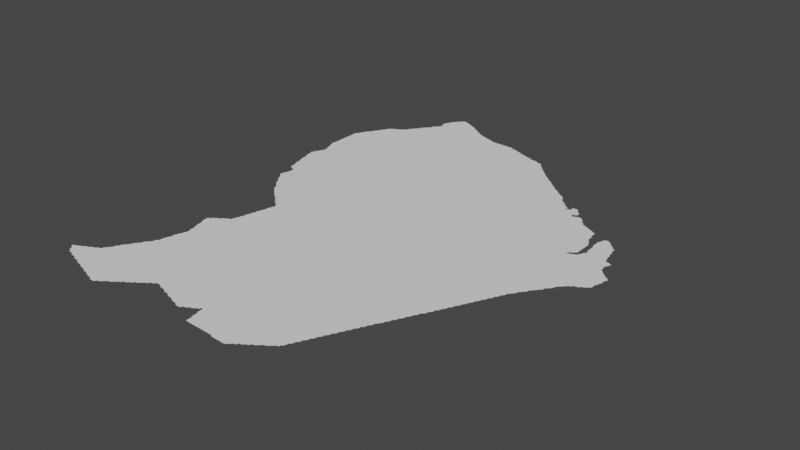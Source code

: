 # Source: guyanefr.blend  (saved by Blender 3.3.6; exported with 4.5.12 LTS)
import bpy
from mathutils import Matrix  # noqa: F401  (used for matrix-valued properties, if any)

bpy.ops.wm.read_factory_settings(use_empty=True)
scene = bpy.context.scene
scene.name = 'Scene'

# ---- collections
col_collection = bpy.data.collections.new('Collection'); scene.collection.children.link(col_collection)

# ---- node groups
ng_auto_smooth = bpy.data.node_groups.new('Auto Smooth', 'GeometryNodeTree')
_s = ng_auto_smooth.interface.new_socket(name='Geometry', in_out='OUTPUT', socket_type='NodeSocketGeometry')
_s = ng_auto_smooth.interface.new_socket(name='Geometry', in_out='INPUT', socket_type='NodeSocketGeometry')
_s = ng_auto_smooth.interface.new_socket(name='Angle', in_out='INPUT', socket_type='NodeSocketFloat')
_s.subtype = 'ANGLE'
_s.min_value = 0.0
_s.max_value = 3.142
ng_auto_smooth.is_modifier = True
_N = ng_auto_smooth.nodes; _L = ng_auto_smooth.links
n0 = _N.new('NodeGroupOutput'); n0.name = 'Group Output'; n0.location = (480, -100)
n1 = _N.new('NodeGroupInput'); n1.name = 'Group Input'; n1.location = (-420, -300)
n2 = _N.new('NodeGroupInput'); n2.name = 'Group Input.001'; n2.location = (-60, -100)
n3 = _N.new('GeometryNodeSetShadeSmooth'); n3.name = 'Set Shade Smooth'; n3.location = (120, -100)
n3.domain = 'EDGE'
n4 = _N.new('GeometryNodeSetShadeSmooth'); n4.name = 'Set Shade Smooth.001'; n4.location = (300, -100)
n5 = _N.new('GeometryNodeInputMeshEdgeAngle'); n5.name = 'Edge Angle'; n5.location = (-420, -220)
n6 = _N.new('GeometryNodeInputEdgeSmooth'); n6.name = 'Is Edge Smooth'; n6.location = (-60, -160)
n7 = _N.new('GeometryNodeInputShadeSmooth'); n7.name = 'Is Face Smooth'; n7.location = (-240, -340)
n8 = _N.new('FunctionNodeBooleanMath'); n8.name = 'Boolean Math'; n8.location = (-60, -220)
n9 = _N.new('FunctionNodeCompare'); n9.name = 'Compare'; n9.location = (-240, -180)
n9.operation = 'LESS_EQUAL'
_L.new(n5.outputs[0], n9.inputs[0])
_L.new(n4.outputs[0], n0.inputs[0])
_L.new(n1.outputs[1], n9.inputs[1])
_L.new(n9.outputs[0], n8.inputs[0])
_L.new(n7.outputs[0], n8.inputs[1])
_L.new(n2.outputs[0], n3.inputs[0])
_L.new(n6.outputs[0], n3.inputs[1])
_L.new(n3.outputs[0], n4.inputs[0])
_L.new(n8.outputs[0], n3.inputs[2])
n0.is_active_output = True

# ---- world
world_world = bpy.data.worlds.new('World'); scene.world = world_world
world_world.use_nodes = True; world_world.node_tree.nodes.clear()
_N = world_world.node_tree.nodes; _L = world_world.node_tree.links
n0 = _N.new('ShaderNodeOutputWorld'); n0.name = 'World Output'; n0.location = (300, 300)
n1 = _N.new('ShaderNodeBackground'); n1.name = 'Background'; n1.location = (10, 300)
n1.inputs[0].default_value = (0.05088, 0.05088, 0.05088, 1.0)
_L.new(n1.outputs[0], n0.inputs[0])
n0.is_active_output = True
world_world.color = (0.05088, 0.05088, 0.05088)
world_world.use_sun_shadow = False
world_world.sun_shadow_jitter_overblur = 0.0

# ---- meshes
me_mesh = bpy.data.meshes.new('Mesh')
me_mesh.from_pydata([(-54.44, 2.239, -4.528e-08), (-54.43, 2.236, -7.937e-08), (-54.41, 2.233, -8.777e-08), (-54.6, 2.337, -3.329e-08), (-54.6, 2.336, -7.375e-08), (-54.6, 2.338, -4.994e-08), (-54.6, 2.339, -5.993e-08), (-54.6, 2.333, -6.076e-08), (-54.6, 2.33, -3.329e-08), (-54.58, 2.314, -7.166e-08), (-54.59, 2.33, -9.064e-08), (-54.59, 2.344, -7.485e-08), (-54.57, 2.293, -7.627e-08), (-54.57, 2.31, -9.76e-08), (-54.56, 2.36, -4.162e-08), (-54.55, 2.276, -7.671e-08), (-54.55, 2.29, -9.926e-08), (-54.57, 2.349, -9.423e-08), (-54.55, 2.364, -7.753e-08), (-54.53, 2.273, -9.159e-08), (-54.53, 2.369, -9.472e-08), (-54.52, 2.381, -4.412e-08), (-54.5, 2.259, -4.528e-08), (-54.51, 2.27, -8.801e-08), (-54.25, 2.421, -9.988e-08), (-54.51, 2.385, -8.4e-08), (-54.49, 2.256, -7.937e-08), (-54.49, 2.389, -9.794e-08), (-54.48, 2.401, -5.438e-08), (-54.47, 2.253, -9.167e-08), (-54.47, 2.406, -8.598e-08), (-54.45, 2.25, -8.801e-08), (-54.45, 2.41, -9.419e-08), (-54.44, 2.422, -7.497e-08), (-54.43, 2.426, -8.424e-08), (-54.41, 2.43, -9.76e-08), (-54.4, 2.463, -5.527e-08), (-54.46, 4.478, -4.162e-08), (-54.44, 4.397, -7.016e-08), (-54.44, 4.412, -7.14e-08), (-54.45, 4.431, -8.644e-08), (-54.45, 4.451, -8.92e-08), (-54.45, 4.47, -9.349e-08), (-54.42, 4.315, -9.24e-08), (-54.42, 4.331, -7.425e-08), (-54.43, 4.351, -8.749e-08), (-54.43, 4.37, -8.983e-08), (-54.43, 4.39, -9.96e-08), (-54.4, 4.235, -4.606e-08), (-54.4, 4.251, -7.69e-08), (-54.41, 4.271, -8.841e-08), (-54.41, 4.29, -9.293e-08), (-54.41, 4.31, -9.525e-08), (-54.46, 4.49, -5.577e-08), (-54.45, 4.49, -9.926e-08), (-54.44, 4.526, -6.835e-08), (-54.44, 4.675, -5.375e-08), (-54.44, 4.691, -7.955e-08), (-54.45, 4.711, -8.894e-08), (-54.45, 4.725, -9.752e-08), (-54.45, 4.735, -9.114e-08), (-54.45, 4.75, -9.364e-08), (-54.45, 4.77, -9.364e-08), (-54.45, 4.79, -9.364e-08), (-54.45, 4.509, -9.011e-08), (-54.43, 4.53, -9.848e-08), (-54.43, 4.549, -8.293e-08), (-54.42, 4.565, -6.249e-08), (-54.42, 4.616, -4.528e-08), (-54.42, 4.632, -8.959e-08), (-54.43, 4.651, -9e-08), (-54.43, 4.67, -9.742e-08), (-54.3, 4.784, -9.988e-08), (-54.41, 4.59, -9.002e-08), (-54.41, 4.61, -9.518e-08), (-54.45, 4.81, -9.364e-08), (-54.45, 4.83, -9.364e-08), (-54.45, 4.85, -9.364e-08), (-54.45, 4.87, -9.364e-08), (-54.45, 4.89, -9.364e-08), (-54.45, 4.91, -9.364e-08), (-54.45, 4.93, -9.364e-08), (-54.45, 4.95, -9.535e-08), (-54.45, 4.989, -8.684e-08), (-54.44, 5.006, -7.025e-08), (-54.45, 4.969, -9.94e-08), (-54.43, 5.01, -9.848e-08), (-54.43, 5.028, -8.505e-08), (-54.42, 5.044, -5.771e-08), (-54.38, 5.042, -9.988e-08), (-54.41, 5.05, -9.5e-08), (-54.41, 5.068, -7.787e-08), (-54.38, 2.219, -4.528e-08), (-54.39, 2.23, -9.145e-08), (-54.37, 2.216, -7.937e-08), (-54.35, 2.213, -9.729e-08), (-54.32, 2.199, -4.528e-08), (-54.33, 2.21, -9.495e-08), (-54.31, 2.196, -7.937e-08), (-54.29, 2.193, -9.446e-08), (-54.26, 2.179, -7.158e-08), (-54.27, 2.19, -9.495e-08), (-54.25, 2.176, -7.937e-08), (-54.23, 2.173, -8.777e-08), (-54.2, 2.159, -8.315e-08), (-54.21, 2.17, -9.518e-08), (-54.19, 2.156, -7.937e-08), (-54.17, 2.153, -9.167e-08), (-54.14, 2.139, -4.528e-08), (-54.15, 2.15, -9.495e-08), (-54.13, 2.136, -8.499e-08), (-54.04, 2.26, -9.988e-08), (-54.11, 2.133, -8.512e-08), (-54.09, 2.136, -6.973e-08), (-54.09, 2.15, -9.681e-08), (-54.41, 2.448, -8.584e-08), (-54.38, 2.487, -7.311e-08), (-54.39, 2.469, -9.289e-08), (-54.37, 2.49, -9.683e-08), (-54.37, 2.509, -8.536e-08), (-54.36, 2.524, -5.868e-08), (-54.35, 2.53, -9.451e-08), (-54.35, 2.547, -5.072e-08), (-54.33, 2.569, -9.523e-08), (-53.89, 2.46, -9.988e-08), (-54.32, 2.584, -7.888e-08), (-54.31, 2.59, -9.597e-08), (-54.31, 2.608, -7.266e-08), (-54.3, 2.622, -4.162e-08), (-54.29, 2.629, -8.959e-08), (-54.28, 2.645, -6.95e-08), (-54.27, 2.65, -9.492e-08), (-54.27, 2.668, -8.282e-08), (-54.26, 2.682, -4.412e-08), (-54.25, 2.689, -8.978e-08), (-54.24, 2.706, -7.166e-08), (-54.23, 2.71, -9.848e-08), (-54.23, 2.728, -8.472e-08), (-54.22, 2.746, -5.63e-08), (-54.21, 2.75, -9.859e-08), (-54.21, 2.769, -9.528e-08), (-54.21, 2.789, -8.707e-08), (-54.2, 2.808, -7.402e-08), (-54.2, 2.824, -4.528e-08), (-54.19, 2.83, -9.525e-08), (-54.19, 2.85, -9.002e-08), (-53.99, 2.763, -9.988e-08), (-54.19, 2.869, -9.404e-08), (-54.02, 3.179, -9.988e-08), (-54.2, 3.115, -7.196e-08), (-54.2, 3.131, -7.658e-08), (-54.21, 3.151, -8.84e-08), (-54.21, 3.171, -9.594e-08), (-54.21, 3.187, -8.213e-08), (-54.18, 2.888, -7.039e-08), (-54.18, 2.902, -4.162e-08), (-54.18, 3.035, -4.606e-08), (-54.18, 3.051, -7.692e-08), (-54.19, 3.071, -8.639e-08), (-54.19, 3.091, -9.039e-08), (-54.19, 3.11, -9.887e-08), (-54.19, 3.19, -9.926e-08), (-54.17, 2.929, -8.92e-08), (-54.16, 2.971, -7.513e-08), (-54.17, 2.991, -8.814e-08), (-54.17, 3.011, -9.039e-08), (-54.17, 3.03, -9.692e-08), (-54.17, 3.209, -8.854e-08), (-54.17, 2.91, -9.609e-08), (-54.16, 2.949, -8.932e-08), (-54.13, 3.23, -9.888e-08), (-54.19, 3.204, -7.311e-08), (-54.16, 3.222, -5.28e-08), (-54.15, 3.227, -8.472e-08), (-54.13, 3.245, -7.192e-08), (-54.1, 3.262, -5.868e-08), (-54.11, 3.25, -9.671e-08), (-54.09, 3.268, -8.566e-08), (-54.2, 3.818, -7.135e-08), (-54.21, 3.832, -8.229e-08), (-54.18, 3.798, -5.327e-08), (-54.19, 3.811, -8.444e-08), (-54.16, 3.779, -4.217e-08), (-54.17, 3.792, -8.791e-08), (-54.18, 3.874, -9.988e-08), (-54.14, 3.76, -4.162e-08), (-54.15, 3.772, -8.708e-08), (-54.12, 3.74, -3.329e-08), (-54.13, 3.752, -8.43e-08), (-54.11, 3.733, -7.948e-08), (-54.09, 3.714, -7.829e-08), (-54.09, 3.73, -9.926e-08), (-54.34, 4.018, -1.233e-07), (-54.35, 4.032, -8.382e-08), (-54.35, 4.049, 4.48e-08), (-54.34, 4.069, -8.386e-08), (-54.35, 4.157, -6.541e-08), (-54.32, 3.994, -7.025e-08), (-54.33, 4.011, -9.21e-08), (-54.34, 4.088, -1.295e-07), (-54.33, 4.09, -9.805e-08), (-54.33, 4.109, -9.347e-08), (-54.33, 4.129, -8.738e-08), (-54.33, 4.152, -8.847e-08), (-54.3, 3.959, -7.051e-08), (-54.31, 3.972, -8.192e-08), (-54.31, 3.99, -9.76e-08), (-54.28, 3.936, -8.284e-08), (-54.29, 3.951, -8.959e-08), (-54.27, 3.913, -7.787e-08), (-54.27, 3.93, -9.508e-08), (-54.24, 3.876, -5.868e-08), (-54.25, 3.892, -8.616e-08), (-54.17, 4.006, -9.988e-08), (-54.22, 3.854, -7.412e-08), (-54.23, 3.871, -9.306e-08), (-54.21, 3.85, -9.848e-08), (-54.19, 4.053, -9.676e-08), (-54.38, 4.175, -7.125e-08), (-54.39, 4.191, -8.894e-08), (-54.39, 4.21, -9.824e-08), (-54.39, 4.23, -9.692e-08), (-54.37, 4.172, -8.914e-08), (-54.26, 4.258, -9.988e-08), (-54.35, 4.17, -9.663e-08), (-54.19, 4.519, -9.988e-08), (-54.41, 4.57, -9.756e-08), (-53.81, 5.004, -9.988e-08), (-54.39, 5.089, -8.959e-08), (-54.38, 5.106, -7.01e-08), (-54.37, 5.11, -9.75e-08), (-54.16, 5.172, -9.988e-08), (-54.37, 5.128, -8.498e-08), (-54.36, 5.143, -5.28e-08), (-54.35, 5.15, -9.111e-08), (-54.34, 5.167, -7.635e-08), (-54.34, 5.18, -3.329e-08), (-54.33, 5.189, -8.826e-08), (-54.32, 5.206, -6.748e-08), (-54.31, 5.21, -9.681e-08), (-54.31, 5.228, -8.282e-08), (-54.3, 5.243, -5.527e-08), (-54.29, 5.249, -9.139e-08), (-54.28, 5.261, -7.188e-08), (-54.27, 5.266, -8.144e-08), (-54.25, 5.27, -9.597e-08), (-54.24, 5.282, -7.472e-08), (-54.23, 5.286, -8.424e-08), (-54.21, 5.29, -9.681e-08), (-54.21, 5.303, -6.249e-08), (-54.19, 5.309, -9.217e-08), (-54.18, 5.326, -7.025e-08), (-54.17, 5.33, -9.76e-08), (-54.17, 5.348, -7.935e-08), (-54.16, 5.36, -3.329e-08), (-54.15, 5.369, -8.695e-08), (-54.14, 5.384, -6.326e-08), (-54.13, 5.39, -9.777e-08), (-54.12, 5.406, -8.466e-08), (-54.11, 5.41, -9.76e-08), (-54.11, 5.428, -8.043e-08), (-53.88, 5.379, -9.988e-08), (-54.09, 5.449, -8.814e-08), (-54.1, 5.442, -4.162e-08), (-54.08, 5.464, -6.326e-08), (-54.07, 2.154, -7.991e-08), (-54.05, 2.171, -8.706e-08), (-54.06, 2.16, -4.162e-08), (-54.04, 2.177, -6.354e-08), (-54.03, 2.19, -9.508e-08), (-54.01, 2.195, -7.713e-08), (-53.99, 2.212, -8.616e-08), (-53.98, 2.218, -7.577e-08), (-53.97, 2.231, -9.306e-08), (-53.95, 2.236, -7.412e-08), (-53.95, 2.25, -9.848e-08), (-53.93, 2.253, -8.269e-08), (-53.92, 2.259, -6.795e-08), (-53.91, 2.271, -9.182e-08), (-53.89, 2.276, -6.796e-08), (-53.89, 2.29, -9.412e-08), (-53.87, 2.294, -7.306e-08), (-53.86, 2.3, -4.162e-08), (-53.85, 2.312, -8.92e-08), (-53.81, 2.35, -9.886e-08), (-53.84, 2.317, -6.354e-08), (-53.83, 2.33, -9.508e-08), (-53.81, 2.335, -7.577e-08), (-53.79, 2.352, -7.936e-08), (-53.78, 2.358, -5.28e-08), (-53.77, 2.371, -9.306e-08), (-53.7, 2.849, -9.988e-08), (-53.65, 3.262, -9.988e-08), (-54.07, 3.27, -9.926e-08), (-54.07, 3.288, -8.162e-08), (-54.06, 3.308, -4.797e-08), (-54.05, 3.33, -9.257e-08), (-54.05, 3.349, -8.874e-08), (-54.04, 3.369, -8.279e-08), (-54.04, 3.388, -6.326e-08), (-54.04, 3.402, -4.162e-08), (-53.96, 3.444, -9.988e-08), (-54.03, 3.41, -9.46e-08), (-54.03, 3.429, -9.14e-08), (-54.02, 3.449, -8.519e-08), (-54.02, 3.468, -6.784e-08), (-54.02, 3.482, -4.162e-08), (-54.01, 3.49, -9.349e-08), (-54.01, 3.509, -8.92e-08), (-54.0, 3.529, -9.351e-08), (-54.07, 3.694, -7.468e-08), (-54.07, 3.71, -9.669e-08), (-54.05, 3.675, -7.166e-08), (-54.05, 3.69, -9.588e-08), (-54.03, 3.655, -8.617e-08), (-54.03, 3.67, -9.928e-08), (-54.0, 3.548, -6.899e-08), (-54.0, 3.562, -4.162e-08), (-54.0, 3.636, -8.336e-08), (-54.01, 3.65, -9.399e-08), (-53.99, 3.57, -9.349e-08), (-53.99, 3.589, -9.118e-08), (-53.98, 3.609, -9.073e-08), (-53.99, 3.63, -9.317e-08), (-53.99, 3.763, -9.988e-08), (-53.81, 3.816, -9.988e-08), (-53.84, 4.032, -8.74e-08), (-53.81, 4.101, -9.988e-08), (-53.76, 4.029, -8.74e-08), (-53.82, 4.309, -9.988e-08), (-53.89, 4.608, -9.988e-08), (-53.49, 5.32, -9.988e-08), (-54.07, 5.47, -9.846e-08), (-54.06, 5.486, -7.283e-08), (-54.05, 5.49, -9.554e-08), (-54.05, 5.508, -5.022e-08), (-54.03, 5.529, -8.92e-08), (-54.02, 5.544, -6.023e-08), (-54.02, 5.624, -5.438e-08), (-53.98, 5.533, -9.988e-08), (-54.01, 5.55, -9.444e-08), (-54.0, 5.57, -3.329e-08), (-54.0, 5.575, -3.329e-08), (-54.0, 5.571, -5.993e-08), (-54.0, 5.574, -6.992e-08), (-54.0, 5.577, -6.597e-08), (-54.01, 5.561, -4.217e-08), (-54.0, 5.565, -8.679e-08), (-54.01, 5.591, -8.498e-08), (-54.01, 5.61, -9.43e-08), (-54.01, 5.63, -9.419e-08), (-54.01, 5.648, -8.25e-08), (-54.0, 5.664, -5.438e-08), (-53.99, 5.67, -9.763e-08), (-53.99, 5.688, -8.25e-08), (-53.98, 5.704, -5.438e-08), (-53.97, 5.71, -9.419e-08), (-53.96, 5.726, -7.391e-08), (-53.74, 5.557, -9.988e-08), (-53.95, 5.73, -9.626e-08), (-53.95, 5.746, -7.468e-08), (-53.93, 5.75, -1.06e-07), (-53.85, 5.749, -9.627e-08), (-53.86, 5.76, -3.534e-08), (-53.82, 5.74, -6.954e-08), (-53.83, 5.744, -7.581e-08), (-53.78, 5.721, -5.859e-08), (-53.81, 5.729, -9.11e-08), (-53.79, 5.725, -8.152e-08), (-53.77, 5.709, -9.182e-08), (-53.93, 5.767, -7.627e-08), (-53.91, 5.775, -9.694e-08), (-53.91, 5.775, -9.427e-08), (-53.91, 5.782, -6.088e-08), (-53.91, 5.781, -4.412e-08), (-53.89, 5.768, -8.761e-08), (-53.87, 5.763, -7.142e-08), (-53.75, 2.373, -8.897e-08), (-53.72, 2.359, -4.528e-08), (-53.73, 2.37, -9.5e-08), (-53.71, 2.356, -8.504e-08), (-53.69, 2.353, -9.922e-08), (-53.66, 2.339, -4.528e-08), (-53.67, 2.35, -9.984e-08), (-53.65, 2.336, -8.503e-08), (-53.63, 2.333, -9.305e-08), (-53.6, 2.319, -7.158e-08), (-53.61, 2.33, -9.518e-08), (-53.59, 2.316, -7.937e-08), (-53.33, 2.588, -9.988e-08), (-53.57, 2.313, -9.167e-08), (-53.54, 2.299, -4.528e-08), (-53.55, 2.31, -9.495e-08), (-53.53, 2.296, -8.505e-08), (-53.51, 2.293, -9.832e-08), (-53.48, 2.279, -4.528e-08), (-53.49, 2.29, -9.444e-08), (-53.47, 2.276, -7.937e-08), (-53.45, 2.274, -8.462e-08), (-53.42, 3.02, -9.988e-08), (-53.68, 3.548, -9.988e-08), (-53.6, 3.943, -9.988e-08), (-53.38, 3.744, -9.988e-08), (-53.41, 4.26, -9.988e-08), (-53.5, 4.045, -8.74e-08), (-53.45, 4.097, -9.988e-08), (-53.37, 4.043, -9.676e-08), (-53.42, 4.04, -7.491e-08), (-53.58, 4.626, -9.988e-08), (-53.36, 5.02, -9.988e-08), (-53.75, 5.69, -9.848e-08), (-53.75, 5.704, -7.025e-08), (-53.72, 5.681, -7.675e-08), (-53.73, 5.687, -8.269e-08), (-53.71, 5.669, -9.21e-08), (-53.69, 5.65, -9.848e-08), (-53.69, 5.664, -7.166e-08), (-53.66, 5.642, -7.584e-08), (-53.67, 5.647, -8.401e-08), (-53.65, 5.629, -9.306e-08), (-53.62, 5.621, -7.596e-08), (-53.63, 5.624, -8.025e-08), (-53.61, 5.61, -9.603e-08), (-53.59, 5.608, -8.942e-08), (-53.57, 5.604, -7.955e-08), (-53.55, 5.59, -9.518e-08), (-53.56, 5.601, -4.528e-08), (-53.53, 5.587, -8.777e-08), (-53.51, 5.584, -7.786e-08), (-53.49, 5.57, -9.518e-08), (-53.5, 5.581, -4.528e-08), (-53.47, 5.568, -9.295e-08), (-53.45, 5.566, -9.807e-08), (-53.29, 2.199, -5.845e-08), (-53.29, 2.21, -9.128e-08), (-53.29, 2.23, -9.264e-08), (-53.27, 2.198, -8.309e-08), (-53.25, 2.197, -9.8e-08), (-53.23, 2.196, -8.786e-08), (-53.21, 2.195, -9.131e-08), (-53.06, 2.386, -9.988e-08), (-53.19, 2.195, -9.154e-08), (-53.17, 2.194, -9.314e-08), (-53.15, 2.193, -9.341e-08), (-53.13, 2.192, -9.386e-08), (-53.43, 2.277, -7.999e-08), (-53.43, 2.29, -9.479e-08), (-53.41, 2.294, -8.745e-08), (-53.4, 2.299, -5.438e-08), (-53.39, 2.311, -9.184e-08), (-53.37, 2.315, -7.635e-08), (-53.36, 2.32, -7.842e-08), (-53.35, 2.331, -8.848e-08), (-53.33, 2.337, -7.01e-08), (-53.33, 2.35, -9.848e-08), (-53.3, 2.252, -5.261e-08), (-53.3, 2.272, -8.697e-08), (-53.3, 2.29, -8.74e-08), (-53.31, 2.31, -8.788e-08), (-53.31, 2.33, -8.942e-08), (-53.31, 2.35, -9.681e-08), (-53.29, 2.25, -9.926e-08), (-53.26, 2.871, -8.74e-08), (-53.02, 2.876, -9.988e-08), (-53.29, 3.009, -9.364e-08), (-53.24, 3.374, -9.988e-08), (-53.28, 2.94, 0.0), (-53.23, 3.01, -9.988e-08), (-53.25, 3.822, -9.676e-08), (-53.25, 3.616, -9.364e-08), (-53.26, 3.882, -4.994e-08), (-53.28, 3.925, 0.0), (-53.26, 3.985, 0.0), (-53.28, 4.045, 0.0), (-53.27, 4.105, -2.497e-08), (-53.25, 4.194, -9.364e-08), (-53.24, 3.93, -9.988e-08), (-53.23, 4.09, -9.988e-08), (-53.2, 3.956, -2.497e-08), (-53.18, 3.993, -9.988e-08), (-53.1, 4.015, -9.988e-08), (-53.22, 4.506, -9.988e-08), (-53.26, 4.769, -9.988e-08), (-53.28, 4.84, 0.0), (-53.28, 4.915, 0.0), (-53.28, 4.98, 0.0), (-53.28, 5.062, 0.0), (-53.24, 5.017, -9.988e-08), (-53.13, 4.931, -9.988e-08), (-53.09, 5.203, -9.988e-08), (-53.26, 5.135, -7.491e-08), (-53.26, 5.214, -9.364e-08), (-53.28, 5.28, 0.0), (-53.26, 5.339, -8.74e-08), (-53.27, 5.427, -4.37e-08), (-53.22, 5.412, -9.988e-08), (-53.16, 5.453, -9.988e-08), (-53.43, 5.566, -8.99e-08), (-53.39, 5.565, -9.7e-08), (-53.41, 5.565, -9.142e-08), (-53.37, 5.565, -8.967e-08), (-53.35, 5.563, -8.886e-08), (-53.29, 5.562, -9.695e-08), (-53.33, 5.563, -8.771e-08), (-53.31, 5.563, -8.339e-08), (-53.27, 5.549, -9.325e-08), (-53.28, 5.56, -4.162e-08), (-53.25, 5.546, -8.565e-08), (-53.23, 5.542, -6.972e-08), (-53.21, 5.529, -9.106e-08), (-53.22, 5.54, -3.329e-08), (-53.19, 5.526, -8.304e-08), (-53.17, 5.51, -9.848e-08), (-53.17, 5.522, -5.993e-08), (-53.15, 5.508, -8.934e-08), (-53.11, 5.49, -9.684e-08), (-53.13, 5.505, -8.152e-08), (-53.11, 2.191, -9.503e-08), (-53.09, 2.191, -9.488e-08), (-53.07, 2.19, -9.584e-08), (-53.05, 2.18, -4.756e-08), (-53.05, 2.19, -9.914e-08), (-53.03, 2.179, -7.011e-08), (-53.01, 2.178, -8.249e-08), (-52.99, 2.177, -8.543e-08), (-52.97, 2.177, -8.961e-08), (-52.95, 2.175, -8.563e-08), (-52.93, 2.176, -7.13e-08), (-52.92, 2.18, -3.329e-08), (-52.91, 2.192, -8.67e-08), (-52.9, 2.198, -6.193e-08), (-52.89, 2.21, -9.492e-08), (-52.87, 2.23, -9.863e-08), (-52.87, 2.215, -7.399e-08), (-52.85, 2.233, -7.897e-08), (-52.84, 2.239, -5.527e-08), (-52.74, 2.552, -9.988e-08), (-52.83, 2.251, -9.21e-08), (-52.81, 2.27, -9.635e-08), (-52.81, 2.256, -6.869e-08), (-52.82, 3.049, -9.988e-08), (-52.99, 3.63, -9.988e-08), (-52.81, 3.929, -9.988e-08), (-53.01, 3.903, -9.988e-08), (-52.88, 4.291, -9.988e-08), (-52.92, 4.028, -9.988e-08), (-52.92, 3.956, -4.994e-08), (-52.85, 4.676, -9.988e-08), (-52.87, 5.047, -9.988e-08), (-52.91, 5.409, -9.913e-08), (-52.93, 5.294, -9.988e-08), (-52.95, 5.448, -9.196e-08), (-52.93, 5.43, -9.508e-08), (-52.89, 5.389, -9.283e-08), (-52.92, 5.424, -6.703e-08), (-52.9, 5.403, -6.126e-08), (-52.87, 5.368, -8.105e-08), (-52.88, 5.382, -5.327e-08), (-52.85, 5.348, -8.331e-08), (-52.86, 5.361, -4.217e-08), (-52.81, 5.309, -9.54e-08), (-52.83, 5.328, -8.469e-08), (-52.82, 5.321, -5.527e-08), (-53.12, 5.501, -5.951e-08), (-53.09, 5.488, -9.08e-08), (-53.07, 5.484, -8.188e-08), (-53.05, 5.47, -9.926e-08), (-53.05, 5.481, -6.049e-08), (-53.03, 5.469, -9.312e-08), (-53.01, 5.466, -8.738e-08), (-52.99, 5.464, -7.969e-08), (-52.97, 5.45, -9.692e-08), (-52.98, 5.461, -5.375e-08), (-52.93, 5.445, -7.275e-08), (-52.79, 2.274, -7.501e-08), (-52.78, 2.279, -4.217e-08), (-52.77, 2.291, -8.959e-08), (-52.76, 2.297, -8.041e-08), (-52.75, 2.31, -9.544e-08), (-52.73, 2.315, -7.046e-08), (-52.72, 2.32, -3.329e-08), (-52.71, 2.332, -8.643e-08), (-52.7, 2.338, -5.868e-08), (-52.69, 2.35, -9.41e-08), (-52.67, 2.37, -9.345e-08), (-52.67, 2.355, -7.412e-08), (-52.66, 2.376, -7.262e-08), (-52.65, 2.392, -8.238e-08), (-52.65, 2.41, -9.597e-08), (-52.6, 2.496, -9.291e-08), (-52.64, 2.416, -7.476e-08), (-52.63, 2.432, -8.424e-08), (-52.63, 2.45, -8.902e-08), (-52.61, 2.49, -9.555e-08), (-52.62, 2.456, -5.771e-08), (-52.61, 2.472, -8.424e-08), (-52.59, 2.512, -8.498e-08), (-52.59, 2.53, -9.681e-08), (-52.57, 2.57, -9.724e-08), (-52.58, 2.535, -6.409e-08), (-52.57, 2.551, -8.566e-08), (-52.51, 2.985, -9.988e-08), (-52.66, 2.705, -9.988e-08), (-52.53, 2.65, -9.924e-08), (-52.55, 2.591, -9.127e-08), (-52.56, 2.575, -6.409e-08), (-52.55, 2.61, -9.681e-08), (-52.54, 2.615, -7.815e-08), (-52.53, 2.632, -8.505e-08), (-52.51, 2.671, -8.946e-08), (-52.52, 2.654, -6.638e-08), (-52.51, 2.69, -9.848e-08), (-52.5, 2.694, -8.597e-08), (-52.49, 2.711, -8.684e-08), (-52.49, 2.73, -9.848e-08), (-52.7, 3.423, -9.988e-08), (-52.54, 3.759, -9.988e-08), (-52.56, 4.103, -9.988e-08), (-52.52, 4.418, -9.988e-08), (-52.6, 4.87, -9.988e-08), (-52.46, 4.698, -9.988e-08), (-52.57, 5.109, -9.608e-08), (-52.61, 5.13, -9.682e-08), (-52.53, 5.07, -9.787e-08), (-52.55, 5.09, -9.5e-08), (-52.56, 5.103, -6.354e-08), (-52.5, 5.061, -8.859e-08), (-52.53, 5.085, -7.299e-08), (-52.51, 5.067, -8.229e-08), (-52.49, 5.049, -8.53e-08), (-52.79, 5.289, -9.294e-08), (-52.8, 5.303, -6.126e-08), (-52.77, 5.27, -9.587e-08), (-52.78, 5.284, -6.597e-08), (-52.75, 5.25, -9.76e-08), (-52.75, 5.265, -7.283e-08), (-52.73, 5.23, -9.926e-08), (-52.73, 5.246, -7.766e-08), (-52.7, 5.221, -7.031e-08), (-52.71, 5.227, -8.269e-08), (-52.67, 5.189, -9.061e-08), (-52.69, 5.208, -8.338e-08), (-52.68, 5.202, -5.327e-08), (-52.65, 5.17, -8.949e-08), (-52.66, 5.183, -6.126e-08), (-52.63, 5.15, -9.587e-08), (-52.63, 5.164, -6.796e-08), (-52.61, 5.145, -7.299e-08), (-52.59, 5.127, -8.229e-08), (-52.58, 5.121, -4.217e-08), (-52.48, 2.734, -6.638e-08), (-52.47, 2.751, -8.684e-08), (-52.47, 2.77, -9.926e-08), (-52.45, 2.81, -9.647e-08), (-52.46, 2.773, -7.058e-08), (-52.45, 2.791, -8.785e-08), (-52.44, 2.813, -7.058e-08), (-52.43, 2.831, -8.785e-08), (-52.43, 2.85, -9.926e-08), (-52.42, 2.853, -7.058e-08), (-52.41, 2.871, -8.785e-08), (-52.41, 2.89, -9.446e-08), (-52.4, 2.893, -7.311e-08), (-52.39, 2.911, -8.971e-08), (-52.38, 2.92, -6.022e-08), (-52.38, 2.933, -7.38e-08), (-52.37, 2.951, -8.971e-08), (-52.36, 2.973, -7.906e-08), (-52.35, 2.991, -9.029e-08), (-52.33, 3.031, -9.734e-08), (-52.36, 2.96, -3.329e-08), (-52.34, 3.012, -8.089e-08), (-52.34, 3.0, -3.329e-08), (-52.32, 3.038, -6.513e-08), (-52.32, 3.052, -7.753e-08), (-52.31, 3.071, -9.11e-08), (-52.3, 3.078, -6.513e-08), (-52.3, 3.092, -7.753e-08), (-52.29, 3.111, -8.198e-08), (-52.25, 3.191, -9.571e-08), (-52.28, 3.118, -4.162e-08), (-52.28, 3.132, -7.713e-08), (-52.27, 3.151, -9.317e-08), (-52.25, 3.172, -8.392e-08), (-52.26, 3.158, -4.412e-08), (-52.24, 3.198, -4.412e-08), (-52.26, 3.441, -9.988e-08), (-52.23, 3.231, -9.955e-08), (-52.23, 3.212, -8.392e-08), (-52.21, 3.252, -8.429e-08), (-52.21, 3.27, -9.875e-08), (-52.22, 3.238, -4.412e-08), (-52.19, 3.31, -9.402e-08), (-52.2, 3.276, -5.438e-08), (-52.19, 3.292, -8.25e-08), (-52.18, 3.316, -5.438e-08), (-52.17, 3.332, -8.25e-08), (-52.17, 3.35, -9.419e-08), (-52.15, 3.372, -8.527e-08), (-52.08, 3.697, -9.988e-08), (-52.04, 3.921, -9.988e-08), (-52.41, 3.955, -8.74e-08), (-52.18, 4.194, -9.988e-08), (-52.3, 3.962, -9.676e-08), (-52.2, 4.741, -9.988e-08), (-52.3, 4.826, -9.988e-08), (-52.25, 4.83, -9.839e-08), (-52.18, 4.822, -7.845e-08), (-52.17, 4.79, -9.926e-08), (-52.47, 5.01, -9.465e-08), (-52.47, 5.028, -8.346e-08), (-52.48, 5.043, -5.527e-08), (-52.41, 4.88, -9.988e-08), (-52.45, 4.99, -9.587e-08), (-52.46, 5.007, -7.399e-08), (-52.43, 4.97, -9.76e-08), (-52.43, 4.985, -7.283e-08), (-52.39, 4.947, -8.951e-08), (-52.41, 4.95, -9.926e-08), (-52.41, 4.966, -7.382e-08), (-52.39, 4.93, -9.926e-08), (-52.37, 4.894, -5.993e-08), (-52.37, 4.896, -5.993e-08), (-52.38, 4.905, -9.988e-08), (-52.37, 4.894, -5.993e-08), (-52.37, 4.895, -3.329e-08), (-52.37, 4.897, -3.329e-08), (-52.37, 4.899, -4.994e-08), (-52.36, 4.895, -8.761e-08), (-52.37, 4.903, -4.162e-08), (-52.37, 4.908, -6.326e-08), (-52.36, 4.901, -4.217e-08), (-52.36, 4.91, -3.329e-08), (-52.38, 4.905, -9.739e-08), (-52.37, 4.915, -8.679e-08), (-52.37, 4.927, -8.094e-08), (-52.36, 4.918, -4.162e-08), (-52.35, 4.91, -3.329e-08), (-52.35, 4.904, -7.677e-08), (-52.34, 4.913, -6.293e-08), (-52.36, 4.92, -3.329e-08), (-52.34, 4.943, -3.329e-08), (-52.29, 4.855, -1.005e-07), (-52.33, 4.91, -9.848e-08), (-52.33, 4.93, -9.007e-08), (-52.34, 4.941, -5.993e-08), (-52.34, 4.943, -6.763e-08), (-52.33, 4.942, -7.741e-08), (-52.32, 4.944, -8.157e-08), (-52.31, 4.946, -8.684e-08), (-52.29, 4.846, -5.993e-08), (-52.29, 4.849, -5.993e-08), (-52.28, 4.845, -4.994e-08), (-52.28, 4.85, -3.329e-08), (-52.28, 4.845, -4.994e-08), (-52.28, 4.924, -8.28e-08), (-52.29, 4.93, -9.399e-08), (-52.29, 4.944, -7.304e-08), (-52.27, 4.83, -9.848e-08), (-52.28, 4.842, -6.511e-08), (-52.28, 4.856, -7.763e-08), (-52.27, 4.84, -4.439e-08), (-52.27, 4.858, -6.326e-08), (-52.27, 4.909, -8.885e-08), (-52.25, 4.84, -4.162e-08), (-52.25, 4.871, -8.375e-08), (-52.25, 4.889, -8.62e-08), (-52.26, 4.903, -5.28e-08), (-52.24, 4.843, -8.148e-08), (-52.23, 4.848, -8.711e-08), (-52.21, 4.847, -8.874e-08), (-52.19, 4.829, -8.768e-08), (-52.2, 4.843, -5.28e-08), (-52.17, 4.808, -7.999e-08), (-52.16, 3.356, -5.438e-08), (-52.15, 3.39, -9.597e-08), (-52.13, 3.412, -8.726e-08), (-52.13, 3.43, -9.56e-08), (-52.14, 3.396, -5.771e-08), (-52.11, 3.452, -8.726e-08), (-52.09, 3.51, -9.869e-08), (-52.12, 3.436, -5.771e-08), (-52.11, 3.47, -9.597e-08), (-52.1, 3.476, -5.771e-08), (-52.09, 3.492, -8.424e-08), (-52.08, 3.515, -7.829e-08), (-52.07, 3.55, -9.542e-08), (-52.07, 3.531, -8.566e-08), (-52.06, 3.555, -6.409e-08), (-52.05, 3.571, -8.566e-08), (-52.05, 3.59, -9.681e-08), (-52.03, 3.63, -9.57e-08), (-52.01, 3.67, -9.924e-08), (-52.04, 3.595, -7.832e-08), (-52.03, 3.611, -8.566e-08), (-52.02, 3.634, -6.748e-08), (-52.01, 3.651, -8.684e-08), (-52.0, 3.674, -6.638e-08), (-51.99, 3.691, -8.781e-08), (-51.97, 3.713, -7.814e-08), (-51.97, 3.73, -9.677e-08), (-51.95, 3.751, -9.083e-08), (-51.96, 3.735, -6.95e-08), (-51.93, 3.772, -9.009e-08), (-51.94, 3.757, -5.527e-08), (-51.93, 3.79, -9.926e-08), (-51.92, 3.793, -7.299e-08), (-51.91, 3.81, -9.492e-08), (-51.9, 3.816, -7.73e-08), (-51.89, 3.831, -8.884e-08), (-51.88, 3.84, -3.329e-08), (-52.04, 3.98, -8.74e-08), (-51.99, 4.349, -9.96e-08), (-51.73, 4.325, -1.017e-07), (-51.87, 3.87, -9.606e-08), (-51.87, 3.852, -7.877e-08), (-51.86, 3.875, -6.796e-08), (-51.85, 3.891, -9.182e-08), (-51.75, 4.01, -9.965e-08), (-52.04, 4.327, -9.988e-08), (-52.01, 4.37, -1.006e-07), (-52.02, 4.349, -7.075e-08), (-52.02, 4.346, -7.074e-08), (-52.01, 4.345, -4.994e-08), (-52.01, 4.35, -3.329e-08), (-52.01, 4.346, -5.993e-08), (-52.01, 4.347, -3.329e-08), (-52.01, 4.352, -3.329e-08), (-52.01, 4.354, -5.993e-08), (-52.0, 4.35, -3.329e-08), (-52.01, 4.355, -3.329e-08), (-52.01, 4.358, -8.99e-08), (-52.0, 4.35, -4.994e-08), (-52.0, 4.359, -4.217e-08), (-52.02, 4.355, -9.427e-08), (-52.0, 4.345, -9.427e-08), (-52.0, 4.367, -6.126e-08), (-52.0, 4.375, -9.26e-08), (-51.98, 4.36, -3.329e-08), (-51.99, 4.376, -7.146e-08), (-51.97, 4.361, -6.852e-08), (-51.96, 4.364, -7.581e-08), (-51.97, 4.392, -8.403e-08), (-51.96, 4.41, -8.414e-08), (-51.96, 4.433, -8.881e-08), (-51.95, 4.368, -8.983e-08), (-51.96, 4.399, -4.217e-08), (-51.94, 4.392, -4.162e-08), (-51.96, 4.45, -8.324e-08), (-51.96, 4.47, -8.324e-08), (-51.94, 4.384, -8.033e-08), (-51.93, 4.39, -9.681e-08), (-51.93, 4.409, -8.777e-08), (-51.92, 4.427, -6.904e-08), (-51.92, 4.455, -7.58e-08), (-51.92, 4.471, -9.567e-08), (-51.91, 4.43, -9.926e-08), (-51.91, 4.45, -9.895e-08), (-52.15, 4.77, -9.317e-08), (-52.15, 4.787, -7.491e-08), (-52.13, 4.765, -7.986e-08), (-52.11, 4.75, -9.34e-08), (-52.12, 4.761, -5.438e-08), (-52.07, 4.665, -9.988e-08), (-52.09, 4.746, -8.25e-08), (-52.07, 4.73, -9.419e-08), (-52.08, 4.741, -5.438e-08), (-52.05, 4.726, -8.25e-08), (-52.01, 4.67, -9.707e-08), (-52.03, 4.71, -9.419e-08), (-52.04, 4.721, -5.438e-08), (-51.98, 4.582, -8.747e-08), (-51.99, 4.589, -9.198e-08), (-52.01, 4.65, -9.77e-08), (-52.01, 4.69, -9.094e-08), (-52.01, 4.706, -7.818e-08), (-52.0, 4.609, -8.279e-08), (-52.0, 4.629, -7.14e-08), (-52.0, 4.647, -4.717e-08), (-51.96, 4.51, -8.853e-08), (-51.96, 4.529, -8.294e-08), (-51.97, 4.549, -9.11e-08), (-51.98, 4.568, -7.753e-08), (-51.96, 4.49, -8.324e-08), (-51.96, 4.542, -4.162e-08), (-51.92, 4.49, -8.74e-08), (-51.92, 4.51, -8.74e-08), (-51.92, 4.53, -9.155e-08), (-51.93, 4.55, -9.113e-08), (-51.93, 4.57, -9.565e-08), (-51.93, 4.61, -8.99e-08), (-51.92, 4.645, -5.375e-08), (-51.92, 4.628, -9.491e-08), (-51.91, 4.65, -9.603e-08), (-51.91, 4.666, -8.304e-08), (-51.84, 4.517, -9.988e-08), (-51.89, 4.666, -8.829e-08), (-51.87, 4.65, -9.926e-08), (-51.87, 4.664, -7.735e-08), (-51.83, 4.627, -8.951e-08), (-51.85, 4.63, -9.926e-08), (-51.85, 4.647, -7.732e-08), (-51.84, 3.897, -5.527e-08), (-51.83, 3.912, -8.346e-08), (-51.83, 3.93, -9.926e-08), (-51.82, 3.933, -7.399e-08), (-51.81, 3.95, -9.5e-08), (-51.8, 3.956, -7.687e-08), (-51.79, 3.971, -8.9e-08), (-51.78, 3.979, -5.527e-08), (-51.77, 3.991, -9.605e-08), (-51.75, 3.996, -7.418e-08), (-51.65, 4.11, -1.013e-07), (-51.73, 4.012, -8.737e-08), (-51.71, 4.017, -7.841e-08), (-51.71, 4.03, -9.677e-08), (-51.69, 4.034, -8.144e-08), (-51.68, 4.039, -6.76e-08), (-51.67, 4.051, -9.901e-08), (-51.65, 4.07, -9.081e-08), (-51.65, 4.091, -9.413e-08), (-51.63, 4.171, -9.676e-08), (-51.66, 4.055, -7.304e-08), (-51.64, 4.113, -5.76e-08), (-51.64, 4.131, -7.852e-08), (-51.63, 4.151, -8.707e-08), (-51.77, 4.45, -9.507e-08), (-51.73, 4.35, -9.915e-08), (-51.76, 4.44, -6.216e-08), (-51.77, 4.47, -9.111e-08), (-51.75, 4.409, -9.327e-08), (-51.76, 4.428, -6.044e-08), (-51.73, 4.339, -7.083e-08), (-51.73, 4.336, -8.955e-08), (-51.72, 4.335, -3.329e-08), (-51.72, 4.34, -3.329e-08), (-51.72, 4.332, -4.772e-08), (-51.71, 4.372, -8.853e-08), (-51.72, 4.402, -8.098e-08), (-51.73, 4.406, -8.407e-08), (-51.71, 4.289, -8.221e-08), (-51.72, 4.308, -7.753e-08), (-51.72, 4.323, -4.439e-08), (-51.72, 4.356, -5.771e-08), (-51.71, 4.385, -8.346e-08), (-51.71, 4.394, -8.346e-08), (-51.63, 4.21, -1.105e-07), (-51.68, 4.261, -7.032e-08), (-51.69, 4.267, -8.226e-08), (-51.7, 4.282, -4.162e-08), (-51.7, 4.39, -3.329e-08), (-51.7, 4.394, -4.528e-08), (-51.67, 4.248, -8.578e-08), (-51.65, 4.23, -9.317e-08), (-51.66, 4.243, -6.326e-08), (-51.63, 4.19, -9.692e-08), (-51.63, 4.224, -7.166e-08), (-51.62, 4.195, -4.606e-08), (-51.62, 4.214, -5.993e-08), (-51.62, 4.211, -5.993e-08), (-51.62, 4.213, -4.994e-08), (-51.61, 4.213, -3.329e-08), (-51.62, 4.205, -7.491e-08), (-51.83, 4.61, -9.926e-08), (-51.81, 4.59, -9.926e-08), (-51.81, 4.607, -7.732e-08), (-51.78, 4.528, -7.691e-08), (-51.79, 4.55, -9.536e-08), (-51.79, 4.57, -9.056e-08), (-51.79, 4.587, -7.87e-08), (-51.77, 4.489, -8.674e-08), (-51.78, 4.509, -8.359e-08), (-51.78, 4.543, -4.439e-08), (-54.6, 2.34, 3.329e-08), (-54.46, 4.728, 4.162e-08), (-54.46, 4.732, 4.162e-08), (-54.4, 5.082, 4.162e-08), (-54.34, 2.56, 3.329e-08), (-54.27, 4.054, -6.243e-08), (-54.26, 3.9, 3.329e-08), (-54.0, 2.2, 3.329e-08), (-54.06, 3.32, 3.329e-08), (-54.04, 5.521, 4.217e-08), (-54.02, 5.618, 4.412e-08), (-52.84, 5.34, 3.329e-08), (-52.33, 4.945, 3.329e-08), (-52.26, 4.86, 3.329e-08), (-51.98, 3.7, 3.329e-08), (-51.98, 4.38, 3.329e-08), (-51.62, 4.215, 3.329e-08)], [], [(3, 5, 4), (973, 10, 6), (17, 12, 13), (17, 13, 10), (19, 15, 16), (18, 20, 17), (24, 19, 17), (21, 25, 20), (27, 24, 20), (27, 20, 25), (29, 26, 23), (28, 30, 27), (24, 27, 30), (24, 1, 31), (34, 24, 33), (47, 40, 41), (47, 41, 42), (47, 45, 46), (47, 38, 40), (54, 37, 53), (60, 974, 975), (64, 42, 54), (72, 56, 57), (72, 57, 58), (59, 72, 58), (72, 61, 62), (72, 62, 63), (65, 47, 64), (66, 47, 65), (72, 63, 75), (72, 75, 76), (85, 76, 77), (85, 77, 78), (85, 78, 79), (85, 79, 80), (85, 80, 81), (89, 85, 83), (86, 89, 83), (87, 89, 86), (88, 89, 87), (95, 94, 93), (99, 96, 97), (24, 102, 100), (104, 105, 24), (107, 106, 104), (110, 108, 109), (111, 109, 24), (111, 114, 112), (93, 2, 24), (95, 93, 24), (118, 24, 117), (120, 121, 119), (123, 121, 122), (24, 123, 125), (126, 24, 125), (127, 24, 126), (129, 24, 127), (130, 24, 129), (133, 134, 132), (24, 131, 134), (136, 24, 134), (137, 24, 136), (138, 139, 137), (142, 140, 141), (146, 140, 142), (144, 146, 142), (145, 146, 144), (146, 139, 140), (160, 157, 158), (160, 158, 159), (152, 149, 151), (168, 147, 154), (148, 164, 165), (148, 165, 166), (148, 166, 157), (170, 152, 167), (148, 147, 168), (148, 168, 169), (148, 160, 170), (171, 167, 161), (173, 170, 167), (184, 181, 178), (186, 182, 183), (184, 183, 181), (188, 185, 186), (324, 186, 184), (324, 187, 188), (213, 197, 198), (213, 198, 192), (978, 192, 194), (978, 194, 199), (200, 978, 199), (223, 202, 203), (213, 205, 206), (223, 978, 200), (223, 200, 201), (213, 208, 204), (184, 979, 209), (213, 209, 210), (213, 210, 207), (184, 211, 212), (217, 978, 223), (184, 214, 215), (217, 213, 978), (184, 179, 216), (213, 217, 223), (324, 184, 213), (223, 51, 52), (223, 221, 49), (223, 49, 50), (223, 50, 51), (223, 43, 47), (224, 222, 219), (223, 203, 224), (225, 223, 47), (329, 223, 225), (226, 47, 66), (225, 73, 74), (72, 69, 71), (91, 89, 90), (976, 89, 91), (229, 230, 228), (231, 85, 89), (233, 230, 232), (236, 234, 235), (238, 231, 237), (231, 230, 234), (240, 231, 239), (241, 231, 240), (244, 231, 243), (247, 231, 246), (249, 250, 248), (251, 231, 250), (253, 231, 252), (254, 231, 253), (255, 257, 231), (256, 257, 255), (261, 257, 258), (259, 261, 258), (260, 261, 259), (263, 262, 260), (111, 265, 114), (266, 267, 265), (111, 269, 266), (111, 270, 269), (111, 980, 270), (111, 273, 272), (111, 274, 273), (111, 276, 275), (124, 278, 277), (124, 279, 278), (124, 283, 281), (124, 285, 283), (284, 287, 286), (124, 290, 288), (146, 124, 24), (292, 146, 148), (291, 146, 292), (293, 148, 176), (294, 148, 293), (295, 148, 294), (296, 148, 295), (297, 148, 296), (298, 148, 297), (299, 301, 298), (300, 301, 299), (306, 301, 305), (301, 302, 303), (301, 303, 304), (308, 301, 307), (292, 148, 301), (311, 190, 191), (313, 310, 311), (315, 313, 324), (324, 319, 314), (324, 314, 315), (301, 309, 316), (320, 301, 316), (321, 301, 320), (324, 323, 318), (400, 301, 321), (400, 321, 322), (325, 324, 213), (326, 325, 213), (327, 326, 213), (327, 213, 329), (328, 325, 326), (329, 213, 223), (408, 330, 227), (261, 231, 257), (264, 261, 262), (339, 332, 334), (339, 334, 335), (336, 339, 335), (337, 339, 336), (350, 983, 338), (339, 345, 348), (353, 348, 349), (350, 353, 349), (351, 353, 350), (352, 353, 351), (355, 353, 354), (356, 358, 353), (357, 359, 356), (360, 358, 359), (363, 362, 361), (364, 358, 362), (367, 358, 364), (368, 366, 367), (369, 358, 366), (371, 361, 370), (374, 371, 373), (376, 361, 375), (124, 377, 290), (379, 377, 124), (380, 378, 379), (381, 379, 124), (384, 382, 383), (389, 387, 385), (389, 385, 383), (390, 388, 386), (393, 391, 392), (394, 392, 389), (445, 397, 396), (389, 396, 394), (389, 383, 291), (465, 292, 400), (465, 399, 292), (402, 400, 401), (401, 325, 328), (403, 401, 329), (405, 404, 403), (406, 402, 401), (407, 401, 404), (403, 329, 408), (408, 329, 330), (409, 408, 227), (331, 261, 358), (411, 358, 369), (413, 358, 410), (414, 358, 412), (416, 358, 414), (418, 358, 415), (419, 358, 417), (421, 358, 419), (422, 358, 420), (423, 358, 422), (424, 358, 423), (426, 358, 424), (427, 358, 425), (428, 358, 427), (429, 331, 428), (431, 331, 429), (432, 331, 431), (436, 433, 434), (437, 434, 435), (440, 438, 437), (396, 446, 445), (447, 446, 389), (451, 449, 389), (389, 453, 452), (389, 460, 454), (440, 457, 458), (440, 458, 459), (440, 459, 460), (440, 460, 389), (437, 435, 461), (440, 456, 457), (463, 389, 462), (467, 464, 399), (467, 462, 466), (463, 462, 467), (465, 463, 467), (469, 465, 402), (541, 469, 468), (541, 465, 469), (406, 405, 403), (406, 407, 405), (468, 402, 406), (471, 468, 406), (474, 406, 403), (477, 472, 473), (477, 473, 474), (478, 476, 472), (480, 468, 478), (480, 479, 477), (480, 477, 475), (481, 403, 408), (482, 481, 408), (483, 482, 409), (482, 483, 484), (487, 484, 485), (487, 485, 486), (489, 487, 490), (491, 409, 331), (495, 493, 494), (489, 490, 491), (489, 491, 493), (499, 432, 497), (501, 331, 500), (503, 331, 501), (504, 502, 503), (496, 502, 505), (508, 496, 507), (510, 496, 508), (511, 496, 509), (512, 496, 511), (514, 496, 512), (516, 496, 514), (522, 520, 521), (440, 522, 521), (525, 527, 526), (440, 529, 527), (440, 530, 529), (532, 533, 531), (440, 534, 532), (440, 537, 534), (538, 539, 537), (536, 440, 463), (540, 463, 465), (615, 465, 541), (542, 541, 543), (616, 541, 542), (543, 468, 480), (545, 543, 480), (547, 481, 488), (550, 489, 496), (552, 549, 551), (554, 549, 552), (555, 553, 549), (556, 550, 553), (558, 550, 556), (560, 548, 550), (984, 550, 558), (562, 560, 561), (563, 515, 516), (564, 496, 515), (565, 496, 564), (566, 496, 565), (568, 496, 566), (570, 496, 569), (571, 496, 570), (440, 574, 538), (440, 576, 574), (440, 578, 577), (536, 578, 440), (536, 581, 579), (536, 582, 581), (584, 585, 583), (536, 587, 586), (536, 591, 590), (593, 536, 589), (593, 595, 592), (536, 596, 589), (598, 599, 597), (602, 536, 463), (604, 605, 598), (602, 606, 604), (603, 608, 607), (609, 610, 603), (612, 602, 601), (601, 614, 612), (601, 540, 615), (615, 540, 465), (686, 615, 616), (617, 542, 545), (617, 545, 544), (618, 544, 547), (619, 547, 548), (622, 621, 548), (624, 619, 621), (627, 623, 624), (628, 626, 623), (629, 619, 626), (633, 548, 630), (635, 548, 632), (637, 548, 634), (639, 548, 636), (641, 548, 638), (643, 548, 640), (645, 548, 643), (647, 622, 645), (649, 621, 648), (601, 650, 614), (601, 654, 652), (653, 655, 601), (601, 658, 653), (601, 659, 658), (601, 663, 661), (601, 665, 664), (667, 670, 666), (671, 672, 668), (601, 674, 673), (601, 677, 676), (601, 681, 678), (683, 684, 682), (687, 601, 615), (690, 687, 686), (688, 685, 679), (689, 691, 687), (692, 693, 690), (686, 697, 692), (701, 616, 617), (703, 616, 701), (703, 701, 617), (702, 617, 618), (704, 620, 706), (708, 704, 707), (710, 619, 629), (713, 619, 709), (716, 619, 713), (717, 712, 619), (719, 619, 715), (720, 712, 717), (722, 712, 723), (723, 726, 722), (723, 730, 733), (731, 620, 728), (740, 734, 735), (738, 742, 620), (741, 746, 745), (744, 742, 743), (748, 749, 744), (752, 705, 750), (756, 742, 749), (763, 760, 742), (763, 742, 755), (706, 620, 705), (706, 705, 758), (760, 986, 762), (763, 765, 760), (770, 768, 769), (772, 704, 770), (698, 774, 697), (776, 778, 775), (780, 686, 699), (779, 781, 777), (780, 782, 686), (780, 783, 782), (786, 787, 785), (699, 789, 786), (791, 794, 793), (792, 796, 791), (699, 797, 792), (699, 987, 798), (801, 802, 800), (803, 804, 801), (700, 805, 803), (700, 806, 805), (811, 700, 702), (813, 811, 812), (814, 815, 809), (700, 816, 814), (819, 702, 820), (820, 834, 819), (835, 812, 819), (838, 840, 812), (837, 988, 839), (813, 812, 840), (841, 813, 840), (843, 846, 842), (848, 844, 820), (851, 813, 850), (852, 813, 851), (853, 813, 852), (855, 857, 854), (895, 813, 857), (895, 857, 855), (859, 704, 708), (860, 704, 858), (861, 704, 860), (863, 704, 861), (866, 863, 864), (867, 863, 865), (870, 863, 867), (875, 868, 869), (876, 872, 863), (878, 863, 873), (881, 820, 871), (884, 880, 881), (855, 885, 886), (892, 889, 890), (895, 855, 887), (895, 887, 888), (894, 896, 893), (897, 892, 896), (899, 895, 892), (901, 892, 897), (700, 902, 817), (700, 905, 904), (700, 908, 907), (910, 700, 818), (700, 909, 908), (918, 818, 813), (818, 915, 914), (918, 916, 915), (919, 922, 918), (921, 924, 912), (926, 813, 895), (930, 927, 926), (931, 926, 928), (938, 927, 930), (937, 943, 927), (938, 944, 937), (948, 912, 940), (945, 950, 944), (921, 912, 946), (952, 912, 947), (953, 946, 952), (956, 946, 953), (946, 957, 955), (960, 946, 958), (960, 961, 959), (963, 895, 899), (965, 895, 963), (969, 895, 964), (970, 926, 895), (972, 966, 967), (10, 8, 7), (10, 7, 4), (10, 4, 6), (61, 59, 60), (347, 340, 346), (343, 347, 341), (339, 347, 343), (339, 344, 345), (375, 361, 372), (728, 712, 724), (728, 724, 725), (733, 727, 723), (730, 729, 733), (734, 732, 730), (735, 734, 723), (743, 738, 739), (746, 744, 745), (747, 744, 746), (748, 744, 747), (748, 747, 985), (742, 751, 705), (742, 753, 751), (754, 705, 752), (759, 705, 754), (761, 758, 759), (768, 706, 764), (821, 822, 819), (834, 821, 819), (834, 824, 821), (825, 819, 823), (835, 819, 825), (835, 825, 826), (828, 827, 834), (831, 828, 834), (831, 830, 828), (832, 835, 829), (820, 831, 834), (820, 833, 831), (812, 835, 832), (837, 836, 820), (851, 850, 847), (936, 813, 933), (927, 932, 933), (927, 935, 932), (989, 958, 946), (959, 962, 946), (5, 6, 4), (973, 11, 10), (10, 13, 9), (11, 17, 10), (17, 16, 12), (14, 18, 17), (17, 19, 16), (24, 23, 19), (20, 24, 17), (23, 26, 22), (24, 29, 23), (24, 31, 29), (30, 32, 24), (31, 1, 0), (32, 33, 24), (24, 2, 1), (34, 35, 24), (40, 38, 39), (45, 43, 44), (54, 42, 37), (60, 59, 974), (64, 47, 42), (55, 65, 64), (72, 71, 56), (72, 59, 61), (67, 226, 66), (69, 74, 68), (85, 72, 76), (82, 85, 81), (84, 86, 83), (88, 90, 89), (93, 94, 92), (99, 98, 96), (24, 99, 97), (24, 101, 99), (24, 100, 101), (24, 103, 102), (24, 105, 103), (24, 107, 104), (24, 109, 107), (111, 110, 109), (111, 112, 110), (112, 114, 113), (35, 115, 24), (36, 117, 115), (117, 24, 115), (116, 118, 117), (119, 121, 118), (24, 97, 95), (121, 24, 118), (123, 24, 121), (977, 123, 122), (128, 129, 127), (130, 131, 24), (132, 134, 131), (135, 136, 134), (137, 139, 24), (143, 144, 142), (139, 146, 24), (145, 147, 146), (148, 146, 147), (151, 149, 150), (153, 161, 152), (155, 168, 154), (157, 166, 156), (152, 160, 149), (161, 167, 152), (162, 169, 168), (163, 148, 169), (164, 148, 163), (160, 148, 157), (170, 160, 152), (172, 173, 167), (174, 176, 170), (176, 148, 170), (175, 177, 176), (181, 183, 180), (184, 186, 183), (324, 188, 186), (324, 189, 187), (324, 191, 189), (194, 192, 193), (195, 199, 194), (213, 206, 197), (978, 213, 192), (223, 201, 202), (213, 204, 205), (213, 207, 208), (184, 212, 979), (213, 184, 209), (184, 215, 211), (184, 216, 214), (184, 178, 179), (49, 221, 48), (43, 223, 52), (47, 43, 45), (219, 222, 218), (223, 220, 221), (220, 224, 219), (224, 203, 196), (220, 223, 224), (73, 225, 226), (69, 225, 74), (71, 69, 70), (225, 47, 226), (72, 225, 69), (227, 225, 72), (976, 228, 89), (228, 230, 89), (230, 231, 89), (231, 72, 85), (231, 227, 72), (233, 234, 230), (236, 237, 234), (237, 231, 234), (238, 239, 231), (241, 242, 231), (242, 243, 231), (244, 245, 231), (245, 246, 231), (247, 248, 231), (248, 250, 231), (251, 252, 231), (254, 255, 231), (260, 262, 261), (111, 266, 265), (266, 269, 268), (111, 271, 980), (111, 272, 271), (124, 111, 24), (111, 275, 274), (111, 277, 276), (124, 277, 111), (124, 280, 279), (124, 281, 280), (281, 283, 282), (124, 286, 285), (124, 284, 286), (124, 288, 284), (288, 290, 289), (177, 293, 176), (981, 296, 295), (298, 301, 148), (300, 302, 301), (305, 301, 304), (306, 307, 301), (308, 309, 301), (400, 292, 301), (324, 311, 191), (324, 313, 311), (313, 315, 312), (317, 320, 316), (324, 318, 319), (324, 322, 323), (324, 400, 322), (325, 400, 324), (327, 328, 326), (330, 329, 225), (227, 330, 225), (261, 227, 231), (261, 331, 227), (264, 332, 261), (333, 334, 332), (982, 336, 335), (337, 340, 339), (345, 344, 342), (344, 339, 343), (350, 349, 983), (339, 261, 332), (347, 339, 340), (353, 339, 348), (355, 356, 353), (353, 358, 339), (356, 359, 358), (360, 361, 358), (358, 261, 339), (361, 362, 358), (365, 364, 362), (367, 366, 358), (372, 361, 371), (374, 372, 371), (376, 363, 361), (381, 380, 379), (383, 381, 124), (383, 385, 384), (389, 386, 387), (389, 390, 386), (389, 392, 390), (394, 393, 392), (396, 397, 395), (445, 398, 397), (146, 383, 124), (291, 383, 146), (399, 389, 291), (292, 399, 291), (401, 400, 325), (402, 465, 400), (401, 328, 327), (329, 401, 327), (403, 404, 401), (407, 406, 401), (405, 407, 404), (331, 409, 227), (411, 410, 358), (413, 412, 358), (416, 415, 358), (418, 417, 358), (421, 420, 358), (426, 425, 358), (428, 331, 358), (430, 429, 428), (437, 436, 434), (440, 439, 438), (440, 441, 439), (440, 442, 441), (440, 443, 442), (440, 444, 443), (389, 446, 396), (447, 449, 448), (389, 449, 447), (449, 451, 450), (451, 389, 452), (389, 454, 453), (456, 461, 455), (456, 437, 461), (440, 437, 456), (462, 389, 399), (466, 462, 399), (464, 466, 399), (465, 467, 399), (464, 467, 466), (468, 469, 402), (471, 470, 468), (472, 471, 406), (473, 472, 406), (474, 473, 406), (475, 474, 403), (476, 470, 471), (472, 476, 471), (476, 468, 470), (479, 478, 472), (477, 479, 472), (475, 477, 474), (478, 468, 476), (479, 480, 478), (481, 475, 403), (481, 480, 475), (488, 481, 482), (409, 482, 408), (484, 483, 409), (485, 484, 409), (486, 485, 409), (487, 482, 484), (490, 487, 486), (487, 488, 482), (489, 488, 487), (490, 486, 409), (491, 490, 409), (492, 491, 331), (493, 492, 331), (494, 493, 331), (493, 491, 492), (495, 496, 493), (496, 489, 493), (498, 331, 432), (499, 498, 432), (500, 331, 498), (503, 502, 331), (502, 494, 331), (506, 505, 502), (496, 494, 502), (507, 496, 505), (496, 495, 494), (510, 509, 496), (513, 512, 511), (516, 515, 496), (440, 517, 444), (440, 518, 517), (440, 519, 518), (440, 521, 519), (440, 523, 522), (440, 524, 523), (440, 525, 524), (440, 527, 525), (527, 529, 528), (440, 531, 530), (440, 532, 531), (534, 537, 535), (440, 538, 537), (463, 440, 389), (543, 541, 468), (545, 546, 543), (546, 542, 543), (544, 545, 480), (545, 542, 546), (481, 544, 480), (547, 544, 481), (489, 548, 488), (548, 547, 488), (549, 550, 496), (550, 548, 489), (551, 549, 496), (553, 550, 549), (557, 556, 553), (559, 558, 556), (561, 560, 550), (984, 561, 550), (567, 566, 565), (569, 496, 568), (571, 551, 496), (572, 571, 570), (573, 552, 551), (574, 576, 575), (440, 577, 576), (536, 579, 578), (579, 581, 580), (536, 583, 582), (536, 584, 583), (536, 586, 584), (536, 588, 587), (536, 590, 588), (536, 592, 591), (593, 592, 536), (592, 595, 594), (536, 597, 596), (536, 598, 597), (598, 600, 599), (540, 602, 463), (601, 602, 540), (602, 598, 536), (602, 604, 598), (602, 607, 606), (603, 607, 602), (602, 609, 603), (602, 611, 609), (602, 612, 611), (612, 614, 613), (616, 615, 541), (617, 616, 542), (618, 617, 544), (620, 618, 547), (619, 620, 547), (621, 619, 548), (624, 623, 619), (625, 624, 621), (623, 626, 619), (630, 548, 560), (631, 630, 560), (633, 632, 548), (635, 634, 548), (637, 636, 548), (639, 638, 548), (641, 640, 548), (642, 640, 641), (644, 643, 640), (645, 622, 548), (646, 645, 643), (648, 621, 622), (601, 651, 650), (601, 652, 651), (601, 655, 654), (653, 657, 656), (653, 658, 657), (601, 660, 659), (601, 661, 660), (661, 663, 662), (601, 664, 663), (601, 666, 665), (601, 667, 666), (668, 667, 601), (669, 668, 601), (669, 671, 668), (601, 673, 669), (601, 675, 674), (601, 676, 675), (601, 678, 677), (678, 681, 680), (601, 682, 681), (601, 683, 682), (679, 683, 601), (686, 687, 615), (687, 679, 601), (687, 688, 679), (690, 689, 687), (686, 692, 690), (692, 694, 693), (692, 696, 695), (692, 697, 696), (686, 698, 697), (699, 686, 616), (700, 699, 616), (702, 703, 617), (703, 700, 616), (702, 700, 703), (820, 702, 618), (620, 704, 618), (704, 820, 618), (710, 709, 619), (711, 710, 629), (714, 713, 709), (716, 715, 619), (712, 620, 619), (718, 717, 619), (719, 718, 619), (720, 723, 712), (722, 721, 712), (721, 724, 712), (723, 727, 726), (712, 728, 620), (723, 734, 730), (720, 735, 723), (731, 738, 620), (737, 739, 738), (740, 736, 734), (738, 743, 742), (742, 705, 620), (744, 749, 742), (751, 750, 705), (756, 755, 742), (757, 756, 749), (705, 759, 758), (760, 765, 986), (763, 766, 765), (767, 766, 763), (706, 768, 704), (770, 704, 768), (771, 707, 704), (772, 771, 704), (773, 708, 707), (686, 775, 698), (686, 776, 775), (777, 776, 686), (686, 779, 777), (686, 782, 779), (780, 784, 783), (699, 785, 780), (786, 785, 699), (786, 789, 788), (699, 790, 789), (699, 793, 790), (791, 793, 699), (792, 791, 699), (791, 796, 795), (699, 798, 797), (699, 799, 987), (699, 800, 799), (699, 801, 800), (699, 803, 801), (700, 803, 699), (700, 807, 806), (700, 808, 807), (812, 811, 702), (813, 700, 811), (809, 808, 700), (700, 814, 809), (809, 815, 810), (700, 817, 816), (813, 818, 700), (819, 812, 702), (823, 819, 822), (837, 842, 988), (837, 843, 842), (844, 843, 837), (820, 844, 837), (841, 845, 813), (849, 848, 820), (845, 850, 813), (853, 856, 813), (856, 857, 813), (859, 858, 704), (862, 861, 860), (863, 820, 704), (864, 863, 861), (866, 865, 863), (869, 868, 863), (870, 869, 863), (872, 871, 820), (863, 872, 820), (868, 873, 863), (875, 874, 868), (877, 876, 863), (878, 877, 863), (880, 879, 820), (881, 880, 820), (882, 881, 871), (883, 849, 820), (879, 883, 820), (887, 855, 886), (891, 893, 892), (889, 895, 888), (893, 896, 892), (892, 895, 889), (898, 897, 896), (900, 899, 892), (901, 900, 892), (700, 903, 902), (700, 904, 903), (700, 906, 905), (700, 907, 906), (700, 910, 909), (910, 818, 911), (912, 918, 813), (818, 914, 913), (818, 918, 915), (918, 917, 916), (920, 919, 918), (912, 920, 918), (912, 924, 923), (921, 925, 924), (926, 927, 813), (927, 933, 813), (931, 930, 926), (934, 936, 933), (938, 937, 927), (939, 938, 930), (940, 912, 813), (941, 940, 813), (942, 941, 813), (938, 945, 944), (948, 947, 912), (949, 948, 940), (945, 951, 950), (952, 946, 912), (954, 953, 952), (946, 955, 921), (946, 962, 957), (960, 959, 946), (965, 964, 895), (967, 966, 895), (968, 967, 895), (969, 968, 895), (970, 929, 926), (971, 970, 895), (966, 971, 895)])
me_mesh.update()

# ---- objects
ob_mycurve = bpy.data.objects.new('myCurve', me_mesh)

# ---- transforms, parenting, visibility, modifiers, constraints
ob_mycurve.location = (0.0, 0.0, 0.0)
_m = ob_mycurve.modifiers.new('Auto Smooth', 'NODES')
_m.node_group = ng_auto_smooth
_gi = [s.identifier for s in ng_auto_smooth.interface.items_tree if s.item_type == 'SOCKET' and s.in_out == 'INPUT']
_m[_gi[1]] = 3.142  # Angle

# ---- collection membership
scene.collection.objects.link(ob_mycurve)

# ---- scene / render settings (as saved in the file)
scene.frame_start = 1; scene.frame_end = 250; scene.frame_set(1)
scene.render.engine = 'BLENDER_EEVEE_NEXT'
scene.cycles.sampling_pattern = 'TABULATED_SOBOL'
scene.cycles.use_light_tree = False
scene.view_settings.view_transform = 'Filmic'
bpy.context.view_layer.update()

# ---- added for rendering (the .blend has no active camera and no usable light): camera, sun
cam_auto = bpy.data.cameras.new('AutoCamera')
cam_auto.lens = 50.0
cam_auto.sensor_width = 36.0
cam_auto.clip_end = 1000.0
ob_auto_camera = bpy.data.objects.new('AutoCamera', cam_auto)
scene.collection.objects.link(ob_auto_camera)
ob_auto_camera.location = (-48.7457, -1.27968, 3.49141)
ob_auto_camera.rotation_euler = (1.09748, -7.21219e-08, 0.694738)
scene.camera = ob_auto_camera
light_auto_sun = bpy.data.lights.new('AutoSun', 'SUN')
light_auto_sun.energy = 3.0
light_auto_sun.angle = 0.0523599
ob_auto_sun = bpy.data.objects.new('AutoSun', light_auto_sun)
scene.collection.objects.link(ob_auto_sun)
ob_auto_sun.rotation_euler = (0.872665, 0.174533, 0.523599)
bpy.context.view_layer.update()

